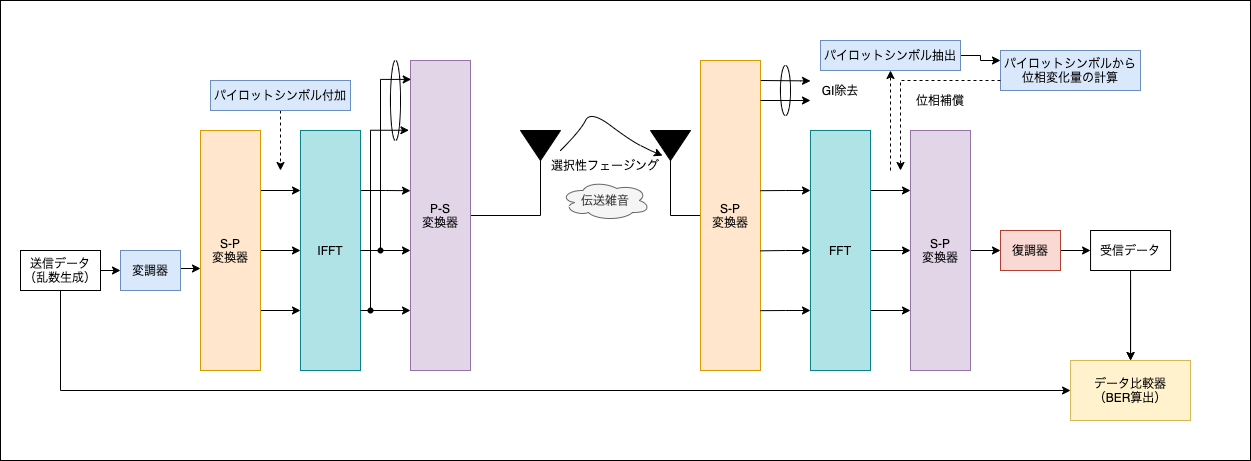

The diagram above was exported from draw.io. Its source (the exported page's mxGraphModel, read from the mxfile embedded in the PNG):
<mxGraphModel dx="1577" dy="1208" grid="1" gridSize="10" guides="1" tooltips="1" connect="1" arrows="1" fold="1" page="1" pageScale="1" pageWidth="1169" pageHeight="827" math="0" shadow="0">
  <root>
    <mxCell id="0" />
    <mxCell id="1" parent="0" />
    <mxCell id="-5XTSalcUc8KvLE8UcQ9-17" value="" style="rounded=0;whiteSpace=wrap;html=1;strokeColor=#000000;fillColor=none;" vertex="1" parent="1">
      <mxGeometry x="90" y="130" width="1250" height="460" as="geometry" />
    </mxCell>
    <mxCell id="-5XTSalcUc8KvLE8UcQ9-4" style="edgeStyle=orthogonalEdgeStyle;rounded=0;orthogonalLoop=1;jettySize=auto;html=1;exitX=1;exitY=0.5;exitDx=0;exitDy=0;entryX=0;entryY=0.5;entryDx=0;entryDy=0;" edge="1" parent="1" source="-5XTSalcUc8KvLE8UcQ9-1" target="-5XTSalcUc8KvLE8UcQ9-2">
      <mxGeometry relative="1" as="geometry" />
    </mxCell>
    <mxCell id="-5XTSalcUc8KvLE8UcQ9-15" style="edgeStyle=orthogonalEdgeStyle;rounded=0;orthogonalLoop=1;jettySize=auto;html=1;exitX=0.5;exitY=1;exitDx=0;exitDy=0;entryX=0;entryY=0.5;entryDx=0;entryDy=0;endArrow=classic;endFill=1;" edge="1" parent="1" source="-5XTSalcUc8KvLE8UcQ9-1" target="-5XTSalcUc8KvLE8UcQ9-14">
      <mxGeometry relative="1" as="geometry" />
    </mxCell>
    <mxCell id="-5XTSalcUc8KvLE8UcQ9-1" value="送信データ&lt;br&gt;（乱数生成）" style="rounded=0;whiteSpace=wrap;html=1;" vertex="1" parent="1">
      <mxGeometry x="110" y="380" width="80" height="40" as="geometry" />
    </mxCell>
    <mxCell id="-5XTSalcUc8KvLE8UcQ9-7" style="edgeStyle=orthogonalEdgeStyle;rounded=0;orthogonalLoop=1;jettySize=auto;html=1;endArrow=none;endFill=0;entryX=1;entryY=0.5;entryDx=0;entryDy=0;" edge="1" parent="1" source="-5XTSalcUc8KvLE8UcQ9-48" target="-5XTSalcUc8KvLE8UcQ9-6">
      <mxGeometry relative="1" as="geometry">
        <mxPoint x="610" y="380" as="sourcePoint" />
      </mxGeometry>
    </mxCell>
    <mxCell id="-5XTSalcUc8KvLE8UcQ9-97" style="edgeStyle=orthogonalEdgeStyle;rounded=0;orthogonalLoop=1;jettySize=auto;html=1;exitX=1;exitY=0.5;exitDx=0;exitDy=0;startArrow=none;startFill=0;endArrow=classic;endFill=1;" edge="1" parent="1" source="-5XTSalcUc8KvLE8UcQ9-2">
      <mxGeometry relative="1" as="geometry">
        <mxPoint x="290" y="398" as="targetPoint" />
        <Array as="points">
          <mxPoint x="270" y="398" />
        </Array>
      </mxGeometry>
    </mxCell>
    <mxCell id="-5XTSalcUc8KvLE8UcQ9-2" value="変調器" style="rounded=0;whiteSpace=wrap;html=1;fillColor=#dae8fc;strokeColor=#6c8ebf;" vertex="1" parent="1">
      <mxGeometry x="210" y="380" width="60" height="40" as="geometry" />
    </mxCell>
    <mxCell id="-5XTSalcUc8KvLE8UcQ9-6" value="" style="triangle;whiteSpace=wrap;html=1;direction=south;fillColor=#000000;" vertex="1" parent="1">
      <mxGeometry x="610" y="260" width="40" height="30" as="geometry" />
    </mxCell>
    <mxCell id="-5XTSalcUc8KvLE8UcQ9-10" style="edgeStyle=orthogonalEdgeStyle;rounded=0;orthogonalLoop=1;jettySize=auto;html=1;entryX=0;entryY=0.5;entryDx=0;entryDy=0;endArrow=none;endFill=0;exitX=1;exitY=0.5;exitDx=0;exitDy=0;" edge="1" parent="1" source="-5XTSalcUc8KvLE8UcQ9-9" target="-5XTSalcUc8KvLE8UcQ9-59">
      <mxGeometry relative="1" as="geometry">
        <mxPoint x="780" y="380" as="targetPoint" />
      </mxGeometry>
    </mxCell>
    <mxCell id="-5XTSalcUc8KvLE8UcQ9-9" value="" style="triangle;whiteSpace=wrap;html=1;direction=south;strokeColor=#000000;fillColor=#000000;" vertex="1" parent="1">
      <mxGeometry x="740" y="260" width="40" height="30" as="geometry" />
    </mxCell>
    <mxCell id="-5XTSalcUc8KvLE8UcQ9-11" value="伝送雑音" style="ellipse;shape=cloud;whiteSpace=wrap;html=1;fillColor=#f5f5f5;fontColor=#333333;strokeColor=#666666;" vertex="1" parent="1">
      <mxGeometry x="650" y="310" width="90" height="40" as="geometry" />
    </mxCell>
    <mxCell id="-5XTSalcUc8KvLE8UcQ9-16" style="edgeStyle=orthogonalEdgeStyle;rounded=0;orthogonalLoop=1;jettySize=auto;html=1;exitX=0.5;exitY=1;exitDx=0;exitDy=0;entryX=0.5;entryY=0;entryDx=0;entryDy=0;endArrow=classic;endFill=1;" edge="1" parent="1" target="-5XTSalcUc8KvLE8UcQ9-14">
      <mxGeometry relative="1" as="geometry">
        <mxPoint x="1220.06" y="410" as="sourcePoint" />
      </mxGeometry>
    </mxCell>
    <mxCell id="-5XTSalcUc8KvLE8UcQ9-14" value="データ比較器&lt;br&gt;（BER算出）" style="rounded=0;whiteSpace=wrap;html=1;fillColor=#fff2cc;strokeColor=#d6b656;" vertex="1" parent="1">
      <mxGeometry x="1160.06" y="490" width="120" height="60" as="geometry" />
    </mxCell>
    <mxCell id="-5XTSalcUc8KvLE8UcQ9-36" value="" style="curved=1;endArrow=classic;html=1;rounded=0;entryX=0.839;entryY=0.7;entryDx=0;entryDy=0;entryPerimeter=0;" edge="1" parent="1" target="-5XTSalcUc8KvLE8UcQ9-9">
      <mxGeometry width="50" height="50" relative="1" as="geometry">
        <mxPoint x="650" y="280" as="sourcePoint" />
        <mxPoint x="750" y="280" as="targetPoint" />
        <Array as="points">
          <mxPoint x="670" y="260" />
          <mxPoint x="680" y="240" />
          <mxPoint x="720" y="270" />
          <mxPoint x="740" y="280" />
        </Array>
      </mxGeometry>
    </mxCell>
    <mxCell id="-5XTSalcUc8KvLE8UcQ9-37" value="選択性フェージング" style="text;html=1;strokeColor=none;fillColor=none;align=center;verticalAlign=middle;whiteSpace=wrap;rounded=0;" vertex="1" parent="1">
      <mxGeometry x="630" y="280" width="130" height="30" as="geometry" />
    </mxCell>
    <mxCell id="-5XTSalcUc8KvLE8UcQ9-44" style="edgeStyle=orthogonalEdgeStyle;rounded=0;orthogonalLoop=1;jettySize=auto;html=1;exitX=1;exitY=0.25;exitDx=0;exitDy=0;entryX=0;entryY=0.25;entryDx=0;entryDy=0;endArrow=classic;endFill=1;" edge="1" parent="1" source="-5XTSalcUc8KvLE8UcQ9-39" target="-5XTSalcUc8KvLE8UcQ9-40">
      <mxGeometry relative="1" as="geometry" />
    </mxCell>
    <mxCell id="-5XTSalcUc8KvLE8UcQ9-45" style="edgeStyle=orthogonalEdgeStyle;rounded=0;orthogonalLoop=1;jettySize=auto;html=1;exitX=1;exitY=0.5;exitDx=0;exitDy=0;entryX=0;entryY=0.5;entryDx=0;entryDy=0;endArrow=classic;endFill=1;" edge="1" parent="1" source="-5XTSalcUc8KvLE8UcQ9-39" target="-5XTSalcUc8KvLE8UcQ9-40">
      <mxGeometry relative="1" as="geometry" />
    </mxCell>
    <mxCell id="-5XTSalcUc8KvLE8UcQ9-46" style="edgeStyle=orthogonalEdgeStyle;rounded=0;orthogonalLoop=1;jettySize=auto;html=1;exitX=1;exitY=0.75;exitDx=0;exitDy=0;entryX=0;entryY=0.75;entryDx=0;entryDy=0;endArrow=classic;endFill=1;" edge="1" parent="1" source="-5XTSalcUc8KvLE8UcQ9-39" target="-5XTSalcUc8KvLE8UcQ9-40">
      <mxGeometry relative="1" as="geometry" />
    </mxCell>
    <mxCell id="-5XTSalcUc8KvLE8UcQ9-39" value="S-P&lt;br&gt;変換器" style="rounded=0;whiteSpace=wrap;html=1;fillColor=#ffe6cc;strokeColor=#d79b00;" vertex="1" parent="1">
      <mxGeometry x="290" y="260" width="60" height="240" as="geometry" />
    </mxCell>
    <mxCell id="-5XTSalcUc8KvLE8UcQ9-49" style="edgeStyle=orthogonalEdgeStyle;rounded=0;orthogonalLoop=1;jettySize=auto;html=1;exitDx=0;exitDy=0;entryX=0;entryY=0.807;entryDx=0;entryDy=0;entryPerimeter=0;endArrow=classic;endFill=1;startArrow=none;" edge="1" parent="1" source="-5XTSalcUc8KvLE8UcQ9-52" target="-5XTSalcUc8KvLE8UcQ9-48">
      <mxGeometry relative="1" as="geometry" />
    </mxCell>
    <mxCell id="-5XTSalcUc8KvLE8UcQ9-50" style="edgeStyle=orthogonalEdgeStyle;rounded=0;orthogonalLoop=1;jettySize=auto;html=1;exitDx=0;exitDy=0;entryX=0;entryY=0.614;entryDx=0;entryDy=0;entryPerimeter=0;endArrow=classic;endFill=1;startArrow=none;" edge="1" parent="1" source="-5XTSalcUc8KvLE8UcQ9-54" target="-5XTSalcUc8KvLE8UcQ9-48">
      <mxGeometry relative="1" as="geometry" />
    </mxCell>
    <mxCell id="-5XTSalcUc8KvLE8UcQ9-51" style="edgeStyle=orthogonalEdgeStyle;rounded=0;orthogonalLoop=1;jettySize=auto;html=1;exitX=1;exitY=0.25;exitDx=0;exitDy=0;entryX=0;entryY=0.42;entryDx=0;entryDy=0;entryPerimeter=0;endArrow=classic;endFill=1;" edge="1" parent="1" source="-5XTSalcUc8KvLE8UcQ9-40" target="-5XTSalcUc8KvLE8UcQ9-48">
      <mxGeometry relative="1" as="geometry" />
    </mxCell>
    <mxCell id="-5XTSalcUc8KvLE8UcQ9-40" value="IFFT" style="rounded=0;whiteSpace=wrap;html=1;fillColor=#b0e3e6;strokeColor=#0e8088;" vertex="1" parent="1">
      <mxGeometry x="390" y="260" width="60" height="240" as="geometry" />
    </mxCell>
    <mxCell id="-5XTSalcUc8KvLE8UcQ9-47" style="edgeStyle=orthogonalEdgeStyle;rounded=0;orthogonalLoop=1;jettySize=auto;html=1;exitX=0.5;exitY=1;exitDx=0;exitDy=0;endArrow=classic;endFill=1;dashed=1;" edge="1" parent="1" source="-5XTSalcUc8KvLE8UcQ9-42">
      <mxGeometry relative="1" as="geometry">
        <mxPoint x="370" y="300" as="targetPoint" />
      </mxGeometry>
    </mxCell>
    <mxCell id="-5XTSalcUc8KvLE8UcQ9-42" value="パイロットシンボル付加" style="rounded=0;whiteSpace=wrap;html=1;fillColor=#dae8fc;strokeColor=#6c8ebf;" vertex="1" parent="1">
      <mxGeometry x="300" y="210" width="140" height="30" as="geometry" />
    </mxCell>
    <mxCell id="-5XTSalcUc8KvLE8UcQ9-48" value="P-S&lt;br&gt;変換器" style="rounded=0;whiteSpace=wrap;html=1;fillColor=#e1d5e7;strokeColor=#9673a6;" vertex="1" parent="1">
      <mxGeometry x="500" y="190" width="60" height="310" as="geometry" />
    </mxCell>
    <mxCell id="-5XTSalcUc8KvLE8UcQ9-52" value="" style="shape=waypoint;sketch=0;fillStyle=solid;size=6;pointerEvents=1;points=[];fillColor=none;resizable=0;rotatable=0;perimeter=centerPerimeter;snapToPoint=1;strokeColor=#000000;" vertex="1" parent="1">
      <mxGeometry x="440" y="420" width="40" height="40" as="geometry" />
    </mxCell>
    <mxCell id="-5XTSalcUc8KvLE8UcQ9-53" value="" style="edgeStyle=orthogonalEdgeStyle;rounded=0;orthogonalLoop=1;jettySize=auto;html=1;exitX=1;exitY=0.75;exitDx=0;exitDy=0;entryDx=0;entryDy=0;entryPerimeter=0;endArrow=none;endFill=1;" edge="1" parent="1" source="-5XTSalcUc8KvLE8UcQ9-40" target="-5XTSalcUc8KvLE8UcQ9-52">
      <mxGeometry relative="1" as="geometry">
        <mxPoint x="450" y="440" as="sourcePoint" />
        <mxPoint x="500" y="440.1700000000001" as="targetPoint" />
      </mxGeometry>
    </mxCell>
    <mxCell id="-5XTSalcUc8KvLE8UcQ9-54" value="" style="shape=waypoint;sketch=0;fillStyle=solid;size=6;pointerEvents=1;points=[];fillColor=none;resizable=0;rotatable=0;perimeter=centerPerimeter;snapToPoint=1;strokeColor=#000000;" vertex="1" parent="1">
      <mxGeometry x="450" y="360" width="40" height="40" as="geometry" />
    </mxCell>
    <mxCell id="-5XTSalcUc8KvLE8UcQ9-55" value="" style="edgeStyle=orthogonalEdgeStyle;rounded=0;orthogonalLoop=1;jettySize=auto;html=1;exitX=1;exitY=0.5;exitDx=0;exitDy=0;entryDx=0;entryDy=0;entryPerimeter=0;endArrow=none;endFill=1;" edge="1" parent="1" source="-5XTSalcUc8KvLE8UcQ9-40" target="-5XTSalcUc8KvLE8UcQ9-54">
      <mxGeometry relative="1" as="geometry">
        <mxPoint x="450" y="380" as="sourcePoint" />
        <mxPoint x="500" y="380.34000000000003" as="targetPoint" />
      </mxGeometry>
    </mxCell>
    <mxCell id="-5XTSalcUc8KvLE8UcQ9-56" value="" style="edgeStyle=elbowEdgeStyle;elbow=horizontal;endArrow=classic;html=1;rounded=0;entryX=-0.026;entryY=0.225;entryDx=0;entryDy=0;entryPerimeter=0;" edge="1" parent="1" source="-5XTSalcUc8KvLE8UcQ9-52" target="-5XTSalcUc8KvLE8UcQ9-48">
      <mxGeometry width="50" height="50" relative="1" as="geometry">
        <mxPoint x="490" y="460" as="sourcePoint" />
        <mxPoint x="540" y="410" as="targetPoint" />
        <Array as="points">
          <mxPoint x="460" y="345" />
        </Array>
      </mxGeometry>
    </mxCell>
    <mxCell id="-5XTSalcUc8KvLE8UcQ9-58" value="" style="edgeStyle=elbowEdgeStyle;elbow=horizontal;endArrow=classic;html=1;rounded=0;entryX=0.012;entryY=0.061;entryDx=0;entryDy=0;entryPerimeter=0;" edge="1" parent="1" target="-5XTSalcUc8KvLE8UcQ9-48">
      <mxGeometry width="50" height="50" relative="1" as="geometry">
        <mxPoint x="470" y="380" as="sourcePoint" />
        <mxPoint x="509.58000000000015" y="197.58000000000004" as="targetPoint" />
        <Array as="points">
          <mxPoint x="470" y="285" />
        </Array>
      </mxGeometry>
    </mxCell>
    <mxCell id="-5XTSalcUc8KvLE8UcQ9-59" value="S-P&lt;br&gt;変換器" style="rounded=0;whiteSpace=wrap;html=1;fillColor=#ffe6cc;strokeColor=#d79b00;" vertex="1" parent="1">
      <mxGeometry x="790" y="190" width="60" height="310" as="geometry" />
    </mxCell>
    <mxCell id="-5XTSalcUc8KvLE8UcQ9-70" style="edgeStyle=orthogonalEdgeStyle;rounded=0;orthogonalLoop=1;jettySize=auto;html=1;exitX=1;exitY=0.75;exitDx=0;exitDy=0;entryX=0;entryY=0.75;entryDx=0;entryDy=0;endArrow=classic;endFill=1;" edge="1" parent="1" source="-5XTSalcUc8KvLE8UcQ9-61" target="-5XTSalcUc8KvLE8UcQ9-62">
      <mxGeometry relative="1" as="geometry" />
    </mxCell>
    <mxCell id="-5XTSalcUc8KvLE8UcQ9-71" style="edgeStyle=orthogonalEdgeStyle;rounded=0;orthogonalLoop=1;jettySize=auto;html=1;exitX=1;exitY=0.5;exitDx=0;exitDy=0;entryX=0;entryY=0.5;entryDx=0;entryDy=0;endArrow=classic;endFill=1;" edge="1" parent="1" source="-5XTSalcUc8KvLE8UcQ9-61" target="-5XTSalcUc8KvLE8UcQ9-62">
      <mxGeometry relative="1" as="geometry" />
    </mxCell>
    <mxCell id="-5XTSalcUc8KvLE8UcQ9-73" style="edgeStyle=orthogonalEdgeStyle;rounded=0;orthogonalLoop=1;jettySize=auto;html=1;exitX=1;exitY=0.25;exitDx=0;exitDy=0;entryX=0;entryY=0.25;entryDx=0;entryDy=0;endArrow=classic;endFill=1;" edge="1" parent="1" source="-5XTSalcUc8KvLE8UcQ9-61" target="-5XTSalcUc8KvLE8UcQ9-62">
      <mxGeometry relative="1" as="geometry" />
    </mxCell>
    <mxCell id="-5XTSalcUc8KvLE8UcQ9-75" style="edgeStyle=orthogonalEdgeStyle;rounded=0;orthogonalLoop=1;jettySize=auto;html=1;exitX=0;exitY=0.25;exitDx=0;exitDy=0;entryX=1;entryY=0.42;entryDx=0;entryDy=0;entryPerimeter=0;endArrow=none;endFill=0;startArrow=classic;startFill=1;" edge="1" parent="1" source="-5XTSalcUc8KvLE8UcQ9-61" target="-5XTSalcUc8KvLE8UcQ9-59">
      <mxGeometry relative="1" as="geometry" />
    </mxCell>
    <mxCell id="-5XTSalcUc8KvLE8UcQ9-76" style="edgeStyle=orthogonalEdgeStyle;rounded=0;orthogonalLoop=1;jettySize=auto;html=1;exitX=0;exitY=0.5;exitDx=0;exitDy=0;entryX=1;entryY=0.614;entryDx=0;entryDy=0;entryPerimeter=0;endArrow=none;endFill=0;startArrow=classic;startFill=1;" edge="1" parent="1" source="-5XTSalcUc8KvLE8UcQ9-61" target="-5XTSalcUc8KvLE8UcQ9-59">
      <mxGeometry relative="1" as="geometry" />
    </mxCell>
    <mxCell id="-5XTSalcUc8KvLE8UcQ9-77" style="edgeStyle=orthogonalEdgeStyle;rounded=0;orthogonalLoop=1;jettySize=auto;html=1;exitX=0;exitY=0.75;exitDx=0;exitDy=0;entryX=1;entryY=0.807;entryDx=0;entryDy=0;entryPerimeter=0;endArrow=none;endFill=0;startArrow=classic;startFill=1;" edge="1" parent="1" source="-5XTSalcUc8KvLE8UcQ9-61" target="-5XTSalcUc8KvLE8UcQ9-59">
      <mxGeometry relative="1" as="geometry" />
    </mxCell>
    <mxCell id="-5XTSalcUc8KvLE8UcQ9-61" value="FFT" style="rounded=0;whiteSpace=wrap;html=1;fillColor=#b0e3e6;strokeColor=#0e8088;" vertex="1" parent="1">
      <mxGeometry x="900" y="260" width="60" height="240" as="geometry" />
    </mxCell>
    <mxCell id="-5XTSalcUc8KvLE8UcQ9-95" style="edgeStyle=orthogonalEdgeStyle;rounded=0;orthogonalLoop=1;jettySize=auto;html=1;exitX=1;exitY=0.5;exitDx=0;exitDy=0;entryX=0;entryY=0.5;entryDx=0;entryDy=0;startArrow=none;startFill=0;endArrow=classic;endFill=1;" edge="1" parent="1" source="-5XTSalcUc8KvLE8UcQ9-62" target="-5XTSalcUc8KvLE8UcQ9-92">
      <mxGeometry relative="1" as="geometry" />
    </mxCell>
    <mxCell id="-5XTSalcUc8KvLE8UcQ9-62" value="S-P&lt;br&gt;変換器" style="rounded=0;whiteSpace=wrap;html=1;fillColor=#e1d5e7;strokeColor=#9673a6;" vertex="1" parent="1">
      <mxGeometry x="1000" y="260" width="60" height="240" as="geometry" />
    </mxCell>
    <mxCell id="-5XTSalcUc8KvLE8UcQ9-78" style="edgeStyle=orthogonalEdgeStyle;rounded=0;orthogonalLoop=1;jettySize=auto;html=1;entryX=1;entryY=0.13;entryDx=0;entryDy=0;entryPerimeter=0;endArrow=none;endFill=0;startArrow=classic;startFill=1;" edge="1" parent="1" target="-5XTSalcUc8KvLE8UcQ9-59">
      <mxGeometry relative="1" as="geometry">
        <mxPoint x="900" y="230" as="sourcePoint" />
        <mxPoint x="860" y="330.20000000000005" as="targetPoint" />
        <Array as="points">
          <mxPoint x="900" y="230" />
          <mxPoint x="850" y="230" />
        </Array>
      </mxGeometry>
    </mxCell>
    <mxCell id="-5XTSalcUc8KvLE8UcQ9-79" style="edgeStyle=orthogonalEdgeStyle;rounded=0;orthogonalLoop=1;jettySize=auto;html=1;entryX=1.006;entryY=0.189;entryDx=0;entryDy=0;entryPerimeter=0;endArrow=none;endFill=0;startArrow=classic;startFill=1;" edge="1" parent="1">
      <mxGeometry relative="1" as="geometry">
        <mxPoint x="900" y="210.41" as="sourcePoint" />
        <mxPoint x="850.3600000000001" y="209.99999999999997" as="targetPoint" />
        <Array as="points">
          <mxPoint x="890" y="210.41" />
        </Array>
      </mxGeometry>
    </mxCell>
    <mxCell id="-5XTSalcUc8KvLE8UcQ9-81" value="GI除去" style="text;html=1;strokeColor=none;fillColor=none;align=center;verticalAlign=middle;whiteSpace=wrap;rounded=0;" vertex="1" parent="1">
      <mxGeometry x="900" y="200" width="60" height="40" as="geometry" />
    </mxCell>
    <mxCell id="-5XTSalcUc8KvLE8UcQ9-82" style="edgeStyle=orthogonalEdgeStyle;rounded=0;orthogonalLoop=1;jettySize=auto;html=1;endArrow=classic;endFill=1;dashed=1;entryX=0.5;entryY=1;entryDx=0;entryDy=0;" edge="1" parent="1" target="-5XTSalcUc8KvLE8UcQ9-83">
      <mxGeometry relative="1" as="geometry">
        <mxPoint x="980" y="260" as="targetPoint" />
        <mxPoint x="980" y="300" as="sourcePoint" />
      </mxGeometry>
    </mxCell>
    <mxCell id="-5XTSalcUc8KvLE8UcQ9-87" style="edgeStyle=orthogonalEdgeStyle;rounded=0;orthogonalLoop=1;jettySize=auto;html=1;exitX=1;exitY=0.5;exitDx=0;exitDy=0;entryX=0;entryY=0.25;entryDx=0;entryDy=0;startArrow=none;startFill=0;endArrow=classic;endFill=1;" edge="1" parent="1" source="-5XTSalcUc8KvLE8UcQ9-83" target="-5XTSalcUc8KvLE8UcQ9-86">
      <mxGeometry relative="1" as="geometry" />
    </mxCell>
    <mxCell id="-5XTSalcUc8KvLE8UcQ9-83" value="パイロットシンボル抽出" style="rounded=0;whiteSpace=wrap;html=1;fillColor=#dae8fc;strokeColor=#6c8ebf;" vertex="1" parent="1">
      <mxGeometry x="910" y="170" width="140" height="30" as="geometry" />
    </mxCell>
    <mxCell id="-5XTSalcUc8KvLE8UcQ9-84" value="" style="ellipse;whiteSpace=wrap;html=1;strokeColor=#000000;fillColor=none;" vertex="1" parent="1">
      <mxGeometry x="480" y="190" width="10" height="80" as="geometry" />
    </mxCell>
    <mxCell id="-5XTSalcUc8KvLE8UcQ9-85" value="" style="ellipse;whiteSpace=wrap;html=1;strokeColor=#000000;fillColor=none;" vertex="1" parent="1">
      <mxGeometry x="870" y="195" width="10" height="50" as="geometry" />
    </mxCell>
    <mxCell id="-5XTSalcUc8KvLE8UcQ9-86" value="パイロットシンボルから&lt;br&gt;位相変化量の計算" style="rounded=0;whiteSpace=wrap;html=1;fillColor=#dae8fc;strokeColor=#6c8ebf;" vertex="1" parent="1">
      <mxGeometry x="1090" y="180" width="140" height="40" as="geometry" />
    </mxCell>
    <mxCell id="-5XTSalcUc8KvLE8UcQ9-88" style="edgeStyle=orthogonalEdgeStyle;rounded=0;orthogonalLoop=1;jettySize=auto;html=1;endArrow=classic;endFill=1;dashed=1;exitX=0;exitY=0.75;exitDx=0;exitDy=0;" edge="1" parent="1" source="-5XTSalcUc8KvLE8UcQ9-86">
      <mxGeometry relative="1" as="geometry">
        <mxPoint x="990" y="300" as="targetPoint" />
        <mxPoint x="990" y="310" as="sourcePoint" />
      </mxGeometry>
    </mxCell>
    <mxCell id="-5XTSalcUc8KvLE8UcQ9-89" value="位相補償" style="text;html=1;strokeColor=none;fillColor=none;align=center;verticalAlign=middle;whiteSpace=wrap;rounded=0;" vertex="1" parent="1">
      <mxGeometry x="1000" y="210" width="60" height="40" as="geometry" />
    </mxCell>
    <mxCell id="-5XTSalcUc8KvLE8UcQ9-96" value="" style="edgeStyle=orthogonalEdgeStyle;rounded=0;orthogonalLoop=1;jettySize=auto;html=1;startArrow=none;startFill=0;endArrow=classic;endFill=1;" edge="1" parent="1" source="-5XTSalcUc8KvLE8UcQ9-91" target="-5XTSalcUc8KvLE8UcQ9-14">
      <mxGeometry relative="1" as="geometry" />
    </mxCell>
    <mxCell id="-5XTSalcUc8KvLE8UcQ9-91" value="受信データ" style="rounded=0;whiteSpace=wrap;html=1;" vertex="1" parent="1">
      <mxGeometry x="1180.06" y="360" width="80" height="40" as="geometry" />
    </mxCell>
    <mxCell id="-5XTSalcUc8KvLE8UcQ9-94" style="edgeStyle=orthogonalEdgeStyle;rounded=0;orthogonalLoop=1;jettySize=auto;html=1;exitX=1;exitY=0.5;exitDx=0;exitDy=0;entryX=0;entryY=0.5;entryDx=0;entryDy=0;startArrow=none;startFill=0;endArrow=classic;endFill=1;" edge="1" parent="1" source="-5XTSalcUc8KvLE8UcQ9-92" target="-5XTSalcUc8KvLE8UcQ9-91">
      <mxGeometry relative="1" as="geometry" />
    </mxCell>
    <mxCell id="-5XTSalcUc8KvLE8UcQ9-92" value="復調器" style="rounded=0;whiteSpace=wrap;html=1;fillColor=#fad9d5;strokeColor=#ae4132;" vertex="1" parent="1">
      <mxGeometry x="1090" y="360" width="60" height="40" as="geometry" />
    </mxCell>
  </root>
</mxGraphModel>